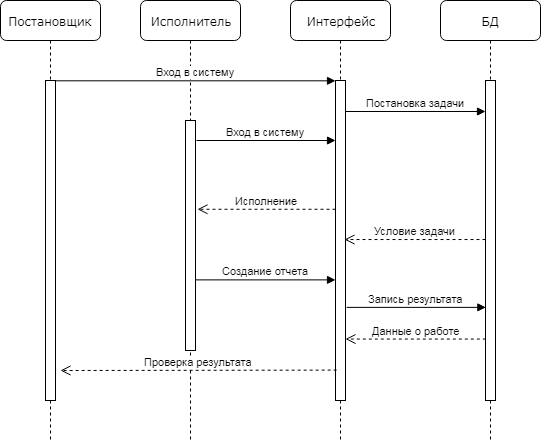

The diagram above was exported from draw.io. Its source (the exported page's mxGraphModel, read from the mxfile embedded in the PNG):
<mxGraphModel dx="638" dy="558" grid="1" gridSize="10" guides="1" tooltips="1" connect="1" arrows="1" fold="1" page="1" pageScale="1" pageWidth="1100" pageHeight="850" background="#ffffff" math="0" shadow="0">
  <root>
    <mxCell id="0" />
    <mxCell id="1" parent="0" />
    <mxCell id="7baba1c4bc27f4b0-2" value="Исполнитель" style="shape=umlLifeline;perimeter=lifelinePerimeter;whiteSpace=wrap;html=1;container=1;collapsible=0;recursiveResize=0;outlineConnect=0;rounded=1;shadow=0;comic=0;labelBackgroundColor=none;strokeColor=#000000;strokeWidth=1;fillColor=#FFFFFF;fontFamily=Verdana;fontSize=12;fontColor=#000000;align=center;" parent="1" vertex="1">
      <mxGeometry x="240" y="80" width="100" height="440" as="geometry" />
    </mxCell>
    <mxCell id="7baba1c4bc27f4b0-10" value="" style="html=1;points=[];perimeter=orthogonalPerimeter;rounded=0;shadow=0;comic=0;labelBackgroundColor=none;strokeColor=#000000;strokeWidth=1;fillColor=#FFFFFF;fontFamily=Verdana;fontSize=12;fontColor=#000000;align=center;" parent="7baba1c4bc27f4b0-2" vertex="1">
      <mxGeometry x="45" y="120" width="10" height="230" as="geometry" />
    </mxCell>
    <mxCell id="7baba1c4bc27f4b0-3" value="Интерфейс" style="shape=umlLifeline;perimeter=lifelinePerimeter;whiteSpace=wrap;html=1;container=1;collapsible=0;recursiveResize=0;outlineConnect=0;rounded=1;shadow=0;comic=0;labelBackgroundColor=none;strokeColor=#000000;strokeWidth=1;fillColor=#FFFFFF;fontFamily=Verdana;fontSize=12;fontColor=#000000;align=center;" parent="1" vertex="1">
      <mxGeometry x="390" y="80" width="100" height="440" as="geometry" />
    </mxCell>
    <mxCell id="7baba1c4bc27f4b0-13" value="" style="html=1;points=[];perimeter=orthogonalPerimeter;rounded=0;shadow=0;comic=0;labelBackgroundColor=none;strokeColor=#000000;strokeWidth=1;fillColor=#FFFFFF;fontFamily=Verdana;fontSize=12;fontColor=#000000;align=center;" parent="7baba1c4bc27f4b0-3" vertex="1">
      <mxGeometry x="45" y="80" width="10" height="320" as="geometry" />
    </mxCell>
    <mxCell id="7baba1c4bc27f4b0-4" value="БД" style="shape=umlLifeline;perimeter=lifelinePerimeter;whiteSpace=wrap;html=1;container=1;collapsible=0;recursiveResize=0;outlineConnect=0;rounded=1;shadow=0;comic=0;labelBackgroundColor=none;strokeColor=#000000;strokeWidth=1;fillColor=#FFFFFF;fontFamily=Verdana;fontSize=12;fontColor=#000000;align=center;" parent="1" vertex="1">
      <mxGeometry x="540" y="80" width="100" height="440" as="geometry" />
    </mxCell>
    <mxCell id="7baba1c4bc27f4b0-16" value="" style="html=1;points=[];perimeter=orthogonalPerimeter;rounded=0;shadow=0;comic=0;labelBackgroundColor=none;strokeColor=#000000;strokeWidth=1;fillColor=#FFFFFF;fontFamily=Verdana;fontSize=12;fontColor=#000000;align=center;" parent="7baba1c4bc27f4b0-4" vertex="1">
      <mxGeometry x="45" y="80" width="10" height="320" as="geometry" />
    </mxCell>
    <mxCell id="7baba1c4bc27f4b0-8" value="Постановщик" style="shape=umlLifeline;perimeter=lifelinePerimeter;whiteSpace=wrap;html=1;container=1;collapsible=0;recursiveResize=0;outlineConnect=0;rounded=1;shadow=0;comic=0;labelBackgroundColor=none;strokeColor=#000000;strokeWidth=1;fillColor=#FFFFFF;fontFamily=Verdana;fontSize=12;fontColor=#000000;align=center;" parent="1" vertex="1">
      <mxGeometry x="100" y="80" width="100" height="440" as="geometry" />
    </mxCell>
    <mxCell id="7baba1c4bc27f4b0-9" value="" style="html=1;points=[];perimeter=orthogonalPerimeter;rounded=0;shadow=0;comic=0;labelBackgroundColor=none;strokeColor=#000000;strokeWidth=1;fillColor=#FFFFFF;fontFamily=Verdana;fontSize=12;fontColor=#000000;align=center;" parent="7baba1c4bc27f4b0-8" vertex="1">
      <mxGeometry x="45" y="80" width="10" height="320" as="geometry" />
    </mxCell>
    <mxCell id="KOCovRFCnCK8N3BPbs8s-5" value="Вход в систему" style="html=1;verticalAlign=bottom;endArrow=block;exitX=0.95;exitY=0.001;exitDx=0;exitDy=0;exitPerimeter=0;" edge="1" parent="1" source="7baba1c4bc27f4b0-9" target="7baba1c4bc27f4b0-13">
      <mxGeometry width="80" relative="1" as="geometry">
        <mxPoint x="100" y="680" as="sourcePoint" />
        <mxPoint x="180" y="680" as="targetPoint" />
      </mxGeometry>
    </mxCell>
    <mxCell id="KOCovRFCnCK8N3BPbs8s-6" value="Постановка задачи" style="html=1;verticalAlign=bottom;endArrow=block;" edge="1" parent="1">
      <mxGeometry width="80" relative="1" as="geometry">
        <mxPoint x="445" y="191" as="sourcePoint" />
        <mxPoint x="585" y="191" as="targetPoint" />
      </mxGeometry>
    </mxCell>
    <mxCell id="KOCovRFCnCK8N3BPbs8s-7" value="Вход в систему" style="html=1;verticalAlign=bottom;endArrow=block;" edge="1" parent="1" target="7baba1c4bc27f4b0-13">
      <mxGeometry width="80" relative="1" as="geometry">
        <mxPoint x="296" y="220" as="sourcePoint" />
        <mxPoint x="445" y="170.43000000000006" as="targetPoint" />
      </mxGeometry>
    </mxCell>
    <mxCell id="KOCovRFCnCK8N3BPbs8s-8" value="Условие задачи" style="html=1;verticalAlign=bottom;endArrow=open;dashed=1;endSize=8;entryX=0.9;entryY=0.497;entryDx=0;entryDy=0;entryPerimeter=0;" edge="1" parent="1" source="7baba1c4bc27f4b0-16" target="7baba1c4bc27f4b0-13">
      <mxGeometry relative="1" as="geometry">
        <mxPoint x="180" y="680" as="sourcePoint" />
        <mxPoint x="447" y="258" as="targetPoint" />
      </mxGeometry>
    </mxCell>
    <mxCell id="KOCovRFCnCK8N3BPbs8s-11" value="Исполнение" style="html=1;verticalAlign=bottom;endArrow=open;dashed=1;endSize=8;entryX=1.2;entryY=0.386;entryDx=0;entryDy=0;entryPerimeter=0;" edge="1" parent="1" source="7baba1c4bc27f4b0-13" target="7baba1c4bc27f4b0-10">
      <mxGeometry relative="1" as="geometry">
        <mxPoint x="594.6700000000001" y="270.0799999999999" as="sourcePoint" />
        <mxPoint x="454" y="269.4000000000001" as="targetPoint" />
      </mxGeometry>
    </mxCell>
    <mxCell id="KOCovRFCnCK8N3BPbs8s-13" value="Создание отчета" style="html=1;verticalAlign=bottom;endArrow=block;exitX=1.033;exitY=0.693;exitDx=0;exitDy=0;exitPerimeter=0;" edge="1" parent="1" source="7baba1c4bc27f4b0-10" target="7baba1c4bc27f4b0-13">
      <mxGeometry width="80" relative="1" as="geometry">
        <mxPoint x="306" y="230" as="sourcePoint" />
        <mxPoint x="446.1700000000001" y="229.39999999999998" as="targetPoint" />
      </mxGeometry>
    </mxCell>
    <mxCell id="KOCovRFCnCK8N3BPbs8s-14" value="Запись результата" style="html=1;verticalAlign=bottom;endArrow=block;exitX=1.117;exitY=0.709;exitDx=0;exitDy=0;exitPerimeter=0;entryX=0.033;entryY=0.709;entryDx=0;entryDy=0;entryPerimeter=0;" edge="1" parent="1" source="7baba1c4bc27f4b0-13" target="7baba1c4bc27f4b0-16">
      <mxGeometry width="80" relative="1" as="geometry">
        <mxPoint x="305.3299999999999" y="369.39" as="sourcePoint" />
        <mxPoint x="445" y="369.39" as="targetPoint" />
      </mxGeometry>
    </mxCell>
    <mxCell id="KOCovRFCnCK8N3BPbs8s-15" value="Данные о работе" style="html=1;verticalAlign=bottom;endArrow=open;dashed=1;endSize=8;exitX=0.033;exitY=0.808;exitDx=0;exitDy=0;exitPerimeter=0;" edge="1" parent="1" source="7baba1c4bc27f4b0-16" target="7baba1c4bc27f4b0-13">
      <mxGeometry relative="1" as="geometry">
        <mxPoint x="580" y="420" as="sourcePoint" />
        <mxPoint x="450" y="420" as="targetPoint" />
      </mxGeometry>
    </mxCell>
    <mxCell id="KOCovRFCnCK8N3BPbs8s-16" value="Проверка результата" style="html=1;verticalAlign=bottom;endArrow=open;dashed=1;endSize=8;exitX=0.117;exitY=0.905;exitDx=0;exitDy=0;exitPerimeter=0;" edge="1" parent="1" source="7baba1c4bc27f4b0-13">
      <mxGeometry relative="1" as="geometry">
        <mxPoint x="430" y="450" as="sourcePoint" />
        <mxPoint x="160" y="450" as="targetPoint" />
      </mxGeometry>
    </mxCell>
  </root>
</mxGraphModel>